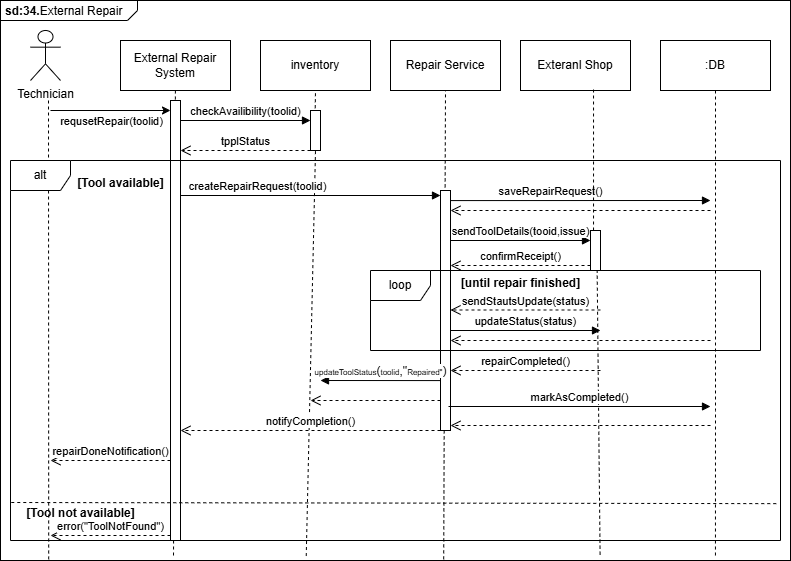

The diagram above was exported from draw.io. Its source (the exported page's mxGraphModel, read from the mxfile embedded in the PNG):
<mxGraphModel dx="1414" dy="785" grid="1" gridSize="10" guides="1" tooltips="1" connect="1" arrows="1" fold="1" page="1" pageScale="1" pageWidth="827" pageHeight="1169" math="0" shadow="0">
  <root>
    <mxCell id="0" />
    <mxCell id="1" parent="0" />
    <mxCell id="08G2sBvbzI9Pfrw37eZa-2" parent="1" style="html=1;shape=mxgraph.sysml.package;overflow=fill;labelX=137;align=left;spacingLeft=5;verticalAlign=top;spacingTop=-3;" value="&lt;p style=&quot;margin:0px;margin-top:4px;margin-left:5px;text-align:left;&quot;&gt;&lt;b&gt;sd:34.&lt;/b&gt;&lt;span style=&quot;background-color: transparent; color: light-dark(rgb(0, 0, 0), rgb(255, 255, 255));&quot;&gt;External Repair&lt;/span&gt;&lt;/p&gt;" vertex="1">
      <mxGeometry height="560" width="790" y="100" as="geometry" />
    </mxCell>
    <mxCell id="08G2sBvbzI9Pfrw37eZa-3" parent="1" style="shape=umlActor;verticalLabelPosition=bottom;verticalAlign=top;html=1;align=center;labelPosition=center;" value="Technician" vertex="1">
      <mxGeometry height="50" width="30" x="30" y="130" as="geometry" />
    </mxCell>
    <mxCell id="08G2sBvbzI9Pfrw37eZa-4" parent="1" style="html=1;whiteSpace=wrap;" value="External Repair System" vertex="1">
      <mxGeometry height="50" width="110" x="120" y="140" as="geometry" />
    </mxCell>
    <mxCell id="08G2sBvbzI9Pfrw37eZa-5" parent="1" style="html=1;whiteSpace=wrap;" value="inventory" vertex="1">
      <mxGeometry height="50" width="110" x="260" y="140" as="geometry" />
    </mxCell>
    <mxCell id="08G2sBvbzI9Pfrw37eZa-10" parent="1" style="html=1;whiteSpace=wrap;" value="Repair Service" vertex="1">
      <mxGeometry height="50" width="110" x="390" y="140" as="geometry" />
    </mxCell>
    <mxCell id="08G2sBvbzI9Pfrw37eZa-12" parent="1" style="html=1;whiteSpace=wrap;" value="Exteranl Shop" vertex="1">
      <mxGeometry height="50" width="110" x="520" y="140" as="geometry" />
    </mxCell>
    <mxCell id="08G2sBvbzI9Pfrw37eZa-13" parent="1" style="html=1;whiteSpace=wrap;" value=":DB" vertex="1">
      <mxGeometry height="50" width="110" x="660" y="140" as="geometry" />
    </mxCell>
    <mxCell id="08G2sBvbzI9Pfrw37eZa-16" edge="1" parent="1" style="endArrow=none;dashed=1;html=1;rounded=0;entryX=0.061;entryY=0.998;entryDx=0;entryDy=0;entryPerimeter=0;" target="08G2sBvbzI9Pfrw37eZa-2" value="">
      <mxGeometry height="50" relative="1" width="50" as="geometry">
        <mxPoint x="48" y="200" as="sourcePoint" />
        <mxPoint x="440" y="380" as="targetPoint" />
      </mxGeometry>
    </mxCell>
    <mxCell id="08G2sBvbzI9Pfrw37eZa-17" edge="1" parent="1" source="08G2sBvbzI9Pfrw37eZa-27" style="endArrow=none;dashed=1;html=1;rounded=0;exitX=0.401;exitY=0.993;exitDx=0;exitDy=0;exitPerimeter=0;entryX=0.5;entryY=1;entryDx=0;entryDy=0;" target="08G2sBvbzI9Pfrw37eZa-5" value="">
      <mxGeometry height="50" relative="1" width="50" as="geometry">
        <mxPoint x="390" y="430" as="sourcePoint" />
        <mxPoint x="440" y="380" as="targetPoint" />
      </mxGeometry>
    </mxCell>
    <mxCell id="08G2sBvbzI9Pfrw37eZa-18" edge="1" parent="1" source="08G2sBvbzI9Pfrw37eZa-4" style="endArrow=none;dashed=1;html=1;rounded=0;entryX=0.219;entryY=0.993;entryDx=0;entryDy=0;entryPerimeter=0;" target="08G2sBvbzI9Pfrw37eZa-2" value="">
      <mxGeometry height="50" relative="1" width="50" as="geometry">
        <mxPoint x="390" y="430" as="sourcePoint" />
        <mxPoint x="440" y="380" as="targetPoint" />
      </mxGeometry>
    </mxCell>
    <mxCell id="08G2sBvbzI9Pfrw37eZa-19" edge="1" parent="1" source="08G2sBvbzI9Pfrw37eZa-2" style="endArrow=none;dashed=1;html=1;rounded=0;entryX=0.5;entryY=1;entryDx=0;entryDy=0;exitX=0.561;exitY=0.998;exitDx=0;exitDy=0;exitPerimeter=0;" target="08G2sBvbzI9Pfrw37eZa-10" value="">
      <mxGeometry height="50" relative="1" width="50" as="geometry">
        <mxPoint x="390" y="430" as="sourcePoint" />
        <mxPoint x="440" y="380" as="targetPoint" />
      </mxGeometry>
    </mxCell>
    <mxCell id="08G2sBvbzI9Pfrw37eZa-20" edge="1" parent="1" source="08G2sBvbzI9Pfrw37eZa-33" style="endArrow=none;dashed=1;html=1;rounded=0;exitX=0.664;exitY=0.98;exitDx=0;exitDy=0;exitPerimeter=0;entryX=0.759;entryY=0.993;entryDx=0;entryDy=0;entryPerimeter=0;" target="08G2sBvbzI9Pfrw37eZa-2" value="">
      <mxGeometry height="50" relative="1" width="50" as="geometry">
        <mxPoint x="390" y="430" as="sourcePoint" />
        <mxPoint x="590" y="530" as="targetPoint" />
      </mxGeometry>
    </mxCell>
    <mxCell id="08G2sBvbzI9Pfrw37eZa-21" edge="1" parent="1" source="08G2sBvbzI9Pfrw37eZa-13" style="endArrow=none;dashed=1;html=1;rounded=0;exitX=0.5;exitY=1;exitDx=0;exitDy=0;entryX=0.905;entryY=0.993;entryDx=0;entryDy=0;entryPerimeter=0;" target="08G2sBvbzI9Pfrw37eZa-2" value="">
      <mxGeometry height="50" relative="1" width="50" as="geometry">
        <Array as="points">
          <mxPoint x="715" y="510" />
        </Array>
        <mxPoint x="390" y="430" as="sourcePoint" />
        <mxPoint x="440" y="380" as="targetPoint" />
      </mxGeometry>
    </mxCell>
    <mxCell id="08G2sBvbzI9Pfrw37eZa-22" edge="1" parent="1" style="endArrow=classic;html=1;rounded=0;" value="">
      <mxGeometry height="50" relative="1" width="50" as="geometry">
        <mxPoint x="50" y="210" as="sourcePoint" />
        <mxPoint x="170" y="210" as="targetPoint" />
      </mxGeometry>
    </mxCell>
    <mxCell id="08G2sBvbzI9Pfrw37eZa-23" connectable="0" parent="08G2sBvbzI9Pfrw37eZa-22" style="edgeLabel;html=1;align=center;verticalAlign=middle;resizable=0;points=[];" value="requsetRepair(toolid)" vertex="1">
      <mxGeometry relative="1" x="0.1" y="-5" as="geometry">
        <mxPoint x="-6" y="5" as="offset" />
      </mxGeometry>
    </mxCell>
    <mxCell id="08G2sBvbzI9Pfrw37eZa-24" edge="1" parent="1" style="html=1;verticalAlign=bottom;endArrow=block;curved=0;rounded=0;" value="checkAvailibility(toolid)">
      <mxGeometry relative="1" width="80" as="geometry">
        <mxPoint x="180" y="220" as="sourcePoint" />
        <mxPoint x="310" y="220" as="targetPoint" />
      </mxGeometry>
    </mxCell>
    <mxCell id="08G2sBvbzI9Pfrw37eZa-25" edge="1" parent="1" style="html=1;verticalAlign=bottom;endArrow=open;dashed=1;endSize=8;curved=0;rounded=0;" value="tpplStatus">
      <mxGeometry relative="1" as="geometry">
        <mxPoint x="310" y="250" as="sourcePoint" />
        <mxPoint x="180" y="250" as="targetPoint" />
      </mxGeometry>
    </mxCell>
    <mxCell id="08G2sBvbzI9Pfrw37eZa-26" parent="1" style="html=1;points=[[0,0,0,0,5],[0,1,0,0,-5],[1,0,0,0,5],[1,1,0,0,-5]];perimeter=orthogonalPerimeter;outlineConnect=0;targetShapes=umlLifeline;portConstraint=eastwest;newEdgeStyle={&quot;curved&quot;:0,&quot;rounded&quot;:0};" value="" vertex="1">
      <mxGeometry height="440" width="10" x="170" y="200" as="geometry" />
    </mxCell>
    <mxCell id="08G2sBvbzI9Pfrw37eZa-28" edge="1" parent="1" source="08G2sBvbzI9Pfrw37eZa-2" style="endArrow=none;dashed=1;html=1;rounded=0;exitX=0.387;exitY=0.992;exitDx=0;exitDy=0;exitPerimeter=0;entryX=0.5;entryY=1;entryDx=0;entryDy=0;" target="08G2sBvbzI9Pfrw37eZa-27" value="">
      <mxGeometry height="50" relative="1" width="50" as="geometry">
        <mxPoint x="317" y="537" as="sourcePoint" />
        <mxPoint x="315" y="190" as="targetPoint" />
      </mxGeometry>
    </mxCell>
    <mxCell id="08G2sBvbzI9Pfrw37eZa-27" parent="1" style="html=1;points=[[0,0,0,0,5],[0,1,0,0,-5],[1,0,0,0,5],[1,1,0,0,-5]];perimeter=orthogonalPerimeter;outlineConnect=0;targetShapes=umlLifeline;portConstraint=eastwest;newEdgeStyle={&quot;curved&quot;:0,&quot;rounded&quot;:0};" value="" vertex="1">
      <mxGeometry height="40" width="10" x="310" y="210" as="geometry" />
    </mxCell>
    <mxCell id="08G2sBvbzI9Pfrw37eZa-29" parent="1" style="shape=umlFrame;whiteSpace=wrap;html=1;pointerEvents=0;" value="alt" vertex="1">
      <mxGeometry height="380" width="770" x="10" y="260" as="geometry" />
    </mxCell>
    <mxCell id="08G2sBvbzI9Pfrw37eZa-30" parent="1" style="html=1;points=[[0,0,0,0,5],[0,1,0,0,-5],[1,0,0,0,5],[1,1,0,0,-5]];perimeter=orthogonalPerimeter;outlineConnect=0;targetShapes=umlLifeline;portConstraint=eastwest;newEdgeStyle={&quot;curved&quot;:0,&quot;rounded&quot;:0};" value="" vertex="1">
      <mxGeometry height="240" width="10" x="440" y="290" as="geometry" />
    </mxCell>
    <mxCell id="08G2sBvbzI9Pfrw37eZa-31" edge="1" parent="1" source="08G2sBvbzI9Pfrw37eZa-30" style="html=1;verticalAlign=bottom;endArrow=block;curved=0;rounded=0;exitX=1;exitY=0.042;exitDx=0;exitDy=0;exitPerimeter=0;" value="saveRepairRequest()">
      <mxGeometry relative="1" width="80" x="-0.2308" as="geometry">
        <mxPoint as="offset" />
        <mxPoint x="370" y="410" as="sourcePoint" />
        <mxPoint x="710" y="300" as="targetPoint" />
      </mxGeometry>
    </mxCell>
    <mxCell id="08G2sBvbzI9Pfrw37eZa-32" edge="1" parent="1" style="html=1;verticalAlign=bottom;endArrow=open;dashed=1;endSize=8;curved=0;rounded=0;" target="08G2sBvbzI9Pfrw37eZa-30" value="">
      <mxGeometry relative="1" as="geometry">
        <mxPoint x="710" y="310" as="sourcePoint" />
        <mxPoint x="370" y="410" as="targetPoint" />
      </mxGeometry>
    </mxCell>
    <mxCell id="08G2sBvbzI9Pfrw37eZa-36" edge="1" parent="1" style="html=1;verticalAlign=bottom;endArrow=block;curved=0;rounded=0;" target="08G2sBvbzI9Pfrw37eZa-33" value="sendToolDetails(tooid,issue)">
      <mxGeometry relative="1" width="80" as="geometry">
        <mxPoint x="450" y="340" as="sourcePoint" />
        <mxPoint x="530" y="340" as="targetPoint" />
      </mxGeometry>
    </mxCell>
    <mxCell id="08G2sBvbzI9Pfrw37eZa-37" edge="1" parent="1" source="08G2sBvbzI9Pfrw37eZa-12" style="endArrow=none;dashed=1;html=1;rounded=0;exitX=0.664;exitY=0.98;exitDx=0;exitDy=0;exitPerimeter=0;" target="08G2sBvbzI9Pfrw37eZa-33" value="">
      <mxGeometry height="50" relative="1" width="50" as="geometry">
        <mxPoint x="593" y="189" as="sourcePoint" />
        <mxPoint x="590" y="550" as="targetPoint" />
      </mxGeometry>
    </mxCell>
    <mxCell id="08G2sBvbzI9Pfrw37eZa-33" parent="1" style="html=1;points=[[0,0,0,0,5],[0,1,0,0,-5],[1,0,0,0,5],[1,1,0,0,-5]];perimeter=orthogonalPerimeter;outlineConnect=0;targetShapes=umlLifeline;portConstraint=eastwest;newEdgeStyle={&quot;curved&quot;:0,&quot;rounded&quot;:0};" value="" vertex="1">
      <mxGeometry height="40" width="10" x="590" y="330" as="geometry" />
    </mxCell>
    <mxCell id="08G2sBvbzI9Pfrw37eZa-38" edge="1" parent="1" source="08G2sBvbzI9Pfrw37eZa-33" style="html=1;verticalAlign=bottom;endArrow=open;dashed=1;endSize=8;curved=0;rounded=0;exitX=0;exitY=1;exitDx=0;exitDy=-5;exitPerimeter=0;" target="08G2sBvbzI9Pfrw37eZa-30" value="confirmReceipt()">
      <mxGeometry relative="1" as="geometry">
        <mxPoint x="450" y="410" as="sourcePoint" />
        <mxPoint x="370" y="410" as="targetPoint" />
      </mxGeometry>
    </mxCell>
    <mxCell id="08G2sBvbzI9Pfrw37eZa-39" parent="1" style="shape=umlFrame;whiteSpace=wrap;html=1;pointerEvents=0;" value="loop" vertex="1">
      <mxGeometry height="80" width="390" x="370" y="370" as="geometry" />
    </mxCell>
    <mxCell id="08G2sBvbzI9Pfrw37eZa-41" edge="1" parent="1" style="html=1;verticalAlign=bottom;endArrow=open;dashed=1;endSize=8;curved=0;rounded=0;" value="sendStautsUpdate(status)">
      <mxGeometry relative="1" as="geometry">
        <Array as="points" />
        <mxPoint x="600" y="409.5" as="sourcePoint" />
        <mxPoint x="450" y="409.5" as="targetPoint" />
      </mxGeometry>
    </mxCell>
    <mxCell id="08G2sBvbzI9Pfrw37eZa-43" edge="1" parent="1" style="html=1;verticalAlign=bottom;endArrow=open;dashed=1;endSize=8;curved=0;rounded=0;" target="08G2sBvbzI9Pfrw37eZa-30" value="">
      <mxGeometry relative="1" as="geometry">
        <mxPoint x="710" y="440" as="sourcePoint" />
        <mxPoint x="370" y="410" as="targetPoint" />
      </mxGeometry>
    </mxCell>
    <mxCell id="08G2sBvbzI9Pfrw37eZa-44" parent="1" style="text;align=center;fontStyle=1;verticalAlign=middle;spacingLeft=3;spacingRight=3;strokeColor=none;rotatable=0;points=[[0,0.5],[1,0.5]];portConstraint=eastwest;html=1;" value="[until repair finished]" vertex="1">
      <mxGeometry height="26" width="80" x="480" y="370" as="geometry" />
    </mxCell>
    <mxCell id="08G2sBvbzI9Pfrw37eZa-47" edge="1" parent="1" style="html=1;verticalAlign=bottom;endArrow=open;dashed=1;endSize=8;curved=0;rounded=0;" target="08G2sBvbzI9Pfrw37eZa-30" value="repairCompleted()">
      <mxGeometry relative="1" as="geometry">
        <mxPoint x="600" y="470" as="sourcePoint" />
        <mxPoint x="470" y="470" as="targetPoint" />
      </mxGeometry>
    </mxCell>
    <mxCell id="08G2sBvbzI9Pfrw37eZa-48" edge="1" parent="1" source="08G2sBvbzI9Pfrw37eZa-30" style="html=1;verticalAlign=bottom;endArrow=block;curved=0;rounded=0;exitX=0.8;exitY=0.9;exitDx=0;exitDy=0;exitPerimeter=0;" value="markAsCompleted()">
      <mxGeometry relative="1" width="80" as="geometry">
        <mxPoint x="450" y="470" as="sourcePoint" />
        <mxPoint x="710" y="506" as="targetPoint" />
      </mxGeometry>
    </mxCell>
    <mxCell id="08G2sBvbzI9Pfrw37eZa-49" edge="1" parent="1" style="html=1;verticalAlign=bottom;endArrow=open;dashed=1;endSize=8;curved=0;rounded=0;entryX=1;entryY=1;entryDx=0;entryDy=-5;entryPerimeter=0;" target="08G2sBvbzI9Pfrw37eZa-30" value="">
      <mxGeometry relative="1" as="geometry">
        <mxPoint x="710" y="525" as="sourcePoint" />
        <mxPoint x="320" y="600" as="targetPoint" />
      </mxGeometry>
    </mxCell>
    <mxCell id="08G2sBvbzI9Pfrw37eZa-51" edge="1" parent="1" style="html=1;verticalAlign=bottom;endArrow=block;curved=0;rounded=0;" value="updateStatus(status)">
      <mxGeometry relative="1" width="80" as="geometry">
        <mxPoint x="450" y="430" as="sourcePoint" />
        <mxPoint x="600" y="430" as="targetPoint" />
      </mxGeometry>
    </mxCell>
    <mxCell id="08G2sBvbzI9Pfrw37eZa-52" edge="1" parent="1" source="08G2sBvbzI9Pfrw37eZa-30" style="html=1;verticalAlign=bottom;endArrow=block;curved=0;rounded=0;exitX=0;exitY=0.792;exitDx=0;exitDy=0;exitPerimeter=0;" value="&lt;font style=&quot;font-size: 8px;&quot;&gt;updateToolStatus&lt;/font&gt;&lt;font style=&quot;font-size: 12px;&quot;&gt;(&lt;/font&gt;&lt;font style=&quot;font-size: 8px;&quot;&gt;toolid&lt;/font&gt;&lt;font style=&quot;font-size: 12px;&quot;&gt;,&quot;&lt;/font&gt;&lt;font style=&quot;font-size: 8px;&quot;&gt;Repaired&quot;&lt;/font&gt;&lt;font style=&quot;font-size: 12px;&quot;&gt;)&lt;/font&gt;">
      <mxGeometry relative="1" width="80" as="geometry">
        <mxPoint x="420" y="480" as="sourcePoint" />
        <mxPoint x="320" y="480" as="targetPoint" />
      </mxGeometry>
    </mxCell>
    <mxCell id="08G2sBvbzI9Pfrw37eZa-55" edge="1" parent="1" source="08G2sBvbzI9Pfrw37eZa-30" style="html=1;verticalAlign=bottom;endArrow=open;dashed=1;endSize=8;curved=0;rounded=0;" value="">
      <mxGeometry relative="1" as="geometry">
        <mxPoint x="390" y="500" as="sourcePoint" />
        <mxPoint x="310" y="500" as="targetPoint" />
      </mxGeometry>
    </mxCell>
    <mxCell id="08G2sBvbzI9Pfrw37eZa-56" edge="1" parent="1" source="08G2sBvbzI9Pfrw37eZa-26" style="html=1;verticalAlign=bottom;endArrow=block;curved=0;rounded=0;entryX=0;entryY=0;entryDx=0;entryDy=5;entryPerimeter=0;" target="08G2sBvbzI9Pfrw37eZa-30" value="createRepairRequest(toolid)">
      <mxGeometry relative="1" width="80" x="-0.4074" as="geometry">
        <mxPoint as="offset" />
        <mxPoint x="190" y="300" as="sourcePoint" />
        <mxPoint x="250" y="300" as="targetPoint" />
      </mxGeometry>
    </mxCell>
    <mxCell id="08G2sBvbzI9Pfrw37eZa-57" edge="1" parent="1" style="html=1;verticalAlign=bottom;endArrow=open;dashed=1;endSize=8;curved=0;rounded=0;" value="notifyCompletion()">
      <mxGeometry relative="1" as="geometry">
        <mxPoint x="440" y="530" as="sourcePoint" />
        <mxPoint x="180" y="530" as="targetPoint" />
      </mxGeometry>
    </mxCell>
    <mxCell id="08G2sBvbzI9Pfrw37eZa-58" edge="1" parent="1" style="html=1;verticalAlign=bottom;endArrow=open;dashed=1;endSize=8;curved=0;rounded=0;" value="repairDoneNotification()">
      <mxGeometry relative="1" as="geometry">
        <mxPoint x="170" y="560" as="sourcePoint" />
        <mxPoint x="50" y="560" as="targetPoint" />
      </mxGeometry>
    </mxCell>
    <mxCell id="08G2sBvbzI9Pfrw37eZa-59" edge="1" parent="1" source="08G2sBvbzI9Pfrw37eZa-29" style="endArrow=none;dashed=1;html=1;rounded=0;exitX=0.001;exitY=0.9;exitDx=0;exitDy=0;exitPerimeter=0;entryX=0.997;entryY=0.903;entryDx=0;entryDy=0;entryPerimeter=0;" target="08G2sBvbzI9Pfrw37eZa-29" value="">
      <mxGeometry height="50" relative="1" width="50" as="geometry">
        <mxPoint x="110" y="710" as="sourcePoint" />
        <mxPoint x="776" y="576" as="targetPoint" />
      </mxGeometry>
    </mxCell>
    <mxCell id="08G2sBvbzI9Pfrw37eZa-60" edge="1" parent="1" source="08G2sBvbzI9Pfrw37eZa-26" style="html=1;verticalAlign=bottom;endArrow=open;dashed=1;endSize=8;curved=0;rounded=0;exitX=0;exitY=1;exitDx=0;exitDy=-5;exitPerimeter=0;" value="error(&quot;ToolNotFound&quot;)">
      <mxGeometry relative="1" as="geometry">
        <mxPoint x="170" y="600" as="sourcePoint" />
        <mxPoint x="50" y="635" as="targetPoint" />
      </mxGeometry>
    </mxCell>
    <mxCell id="08G2sBvbzI9Pfrw37eZa-61" parent="1" style="text;align=center;fontStyle=1;verticalAlign=middle;spacingLeft=3;spacingRight=3;strokeColor=none;rotatable=0;points=[[0,0.5],[1,0.5]];portConstraint=eastwest;html=1;" value="[Tool available]" vertex="1">
      <mxGeometry height="26" width="80" x="80" y="270" as="geometry" />
    </mxCell>
    <mxCell id="08G2sBvbzI9Pfrw37eZa-62" parent="1" style="text;align=center;fontStyle=1;verticalAlign=middle;spacingLeft=3;spacingRight=3;strokeColor=none;rotatable=0;points=[[0,0.5],[1,0.5]];portConstraint=eastwest;html=1;" value="[Tool not available]" vertex="1">
      <mxGeometry height="26" width="80" x="40" y="600" as="geometry" />
    </mxCell>
  </root>
</mxGraphModel>